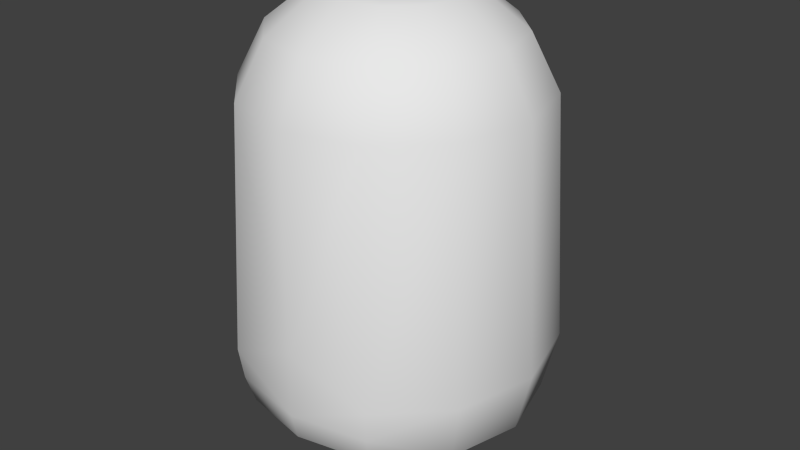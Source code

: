 # Source: g_nitro_collider.blend  (saved by Blender 2.76.0; exported with 4.5.12 LTS)
import bpy
from mathutils import Matrix  # noqa: F401  (used for matrix-valued properties, if any)

bpy.ops.wm.read_factory_settings(use_empty=True)
scene = bpy.context.scene
scene.name = 'Scene'

# ---- collections
col_collection_1 = bpy.data.collections.new('Collection 1'); scene.collection.children.link(col_collection_1)

# ---- world
world_world = bpy.data.worlds.new('World'); scene.world = world_world
world_world.color = (0.05088, 0.05088, 0.05088)
world_world.use_sun_shadow = False
world_world.sun_shadow_jitter_overblur = 0.0
world_world.cycles.sampling_method = 'NONE'
world_world.cycles.sample_map_resolution = 256

# ---- meshes
me_cylinder01_001 = bpy.data.meshes.new('Cylinder01.001')
me_cylinder01_001.from_pydata([(0.07605, 0.0009, -0.115), (0.06574, 0.03937, -0.115), (0.03757, 0.06754, -0.115), (-0.0009, 0.07785, -0.115), (-0.03937, 0.06754, -0.115), (-0.06754, 0.03937, -0.115), (-0.07785, 0.0009, -0.115), (-0.06754, -0.03757, -0.115), (-0.03937, -0.06574, -0.115), (-0.0009, -0.07605, -0.115), (0.03757, -0.06574, -0.115), (0.06574, -0.03757, -0.115), (0.03963, 0.0243, -0.1386), (0.04589, 0.0009, -0.1386), (0.03963, -0.0225, -0.1386), (0.0225, -0.03963, -0.1386), (-0.0009, -0.04589, -0.1386), (-0.0243, -0.03963, -0.1386), (-0.04143, -0.0225, -0.1386), (-0.04769, 0.0009, -0.1386), (-0.04143, 0.0243, -0.1386), (-0.0243, 0.04143, -0.1386), (-0.0009, 0.04769, -0.1386), (0.0225, 0.04143, -0.1386), (0.02492, 0.0158, -0.1407), (0.02891, 0.0009, -0.1407), (0.02492, -0.014, -0.1407), (0.014, -0.02492, -0.1407), (-0.0009, -0.02891, -0.1407), (-0.0158, -0.02492, -0.1407), (-0.02672, -0.014, -0.1407), (-0.03071, 0.0009, -0.1407), (-0.02672, 0.0158, -0.1407), (-0.0158, 0.02672, -0.1407), (-0.0009, 0.03071, -0.1407), (0.014, 0.02672, -0.1407), (0.09415, 0.0005112, -0.07986), (-0.09595, 0.0005112, -0.07986), (-0.0009, -0.09454, -0.07986), (0.04663, -0.08181, -0.07986), (0.08142, -0.04702, -0.07986), (0.04663, 0.08283, -0.07986), (-0.0009, 0.09557, -0.07986), (0.08142, 0.04804, -0.07986), (-0.08322, 0.04804, -0.07986), (-0.04843, 0.08283, -0.07986), (-0.04843, -0.08181, -0.07986), (-0.08322, -0.04702, -0.07986), (0.09411, 0.0009991, 0.1208), (0.08138, 0.0485, 0.1208), (0.0466, 0.08328, 0.1208), (-0.0009, 0.09601, 0.1208), (-0.0484, 0.08328, 0.1208), (-0.08318, 0.0485, 0.1208), (-0.09591, 0.0009991, 0.1208), (-0.08318, -0.04651, 0.1208), (-0.0484, -0.08128, 0.1208), (-0.0009, -0.09199, 0.1199), (0.0466, -0.08128, 0.1208), (0.08138, -0.04651, 0.1208), (0.02891, 0.0009, 0.1691), (0.02492, 0.0158, 0.1691), (0.014, 0.02672, 0.1691), (-0.02672, -0.014, 0.1691), (-0.09134, 0.0534, 0.08066), (-0.05311, 0.09162, 0.08066), (-0.0009, 0.1056, 0.08066), (-0.09134, -0.05103, 0.08066), (-0.1053, 0.001185, 0.08066), (0.08954, -0.05103, 0.08066), (0.05131, 0.09162, 0.08066), (0.1035, 0.001185, 0.08066), (0.08954, 0.0534, 0.08066), (-0.0158, -0.02492, 0.1691), (-0.0009, -0.02891, 0.1691), (0.04969, -0.0865, 0.1017), (-0.0009, -0.09652, 0.1017), (-0.0009, 0.03071, 0.1691), (-0.0158, 0.02672, 0.1691), (0.014, -0.02492, 0.1691), (-0.02672, 0.0158, 0.1691), (0.05131, -0.08925, 0.08065), (-0.03071, 0.0009, 0.1691), (-0.05149, -0.0865, 0.1017), (-0.05311, -0.08925, 0.08065), (-0.0009, -0.09624, 0.05835), (0.02492, -0.014, 0.1691)], [], [(20, 19, 6), (1, 2, 41), (14, 13, 0), (20, 5, 4), (22, 3, 2), (25, 13, 14), (22, 21, 4), (15, 14, 11), (12, 1, 0), (17, 8, 7), (28, 16, 17), (33, 32, 20), (31, 19, 20), (35, 34, 22), (26, 27, 28), (24, 25, 26), (6, 7, 37), (5, 20, 6), (11, 14, 0), (21, 20, 4), (23, 22, 2), (26, 25, 14), (3, 22, 4), (10, 15, 11), (13, 12, 0), (18, 17, 7), (29, 28, 17), (21, 33, 20), (32, 31, 20), (23, 35, 22), (71, 72, 49), (64, 53, 52), (68, 54, 53), (75, 59, 58), (72, 70, 50), (55, 83, 56), (69, 59, 75), (48, 71, 49), (65, 64, 52), (64, 68, 53), (49, 72, 50), (55, 67, 83), (60, 61, 82), (69, 71, 48), (57, 76, 58), (43, 36, 0), (47, 46, 84), (6, 37, 44), (74, 57, 79), (67, 84, 83), (51, 50, 70), (1, 41, 43), (51, 66, 65), (47, 67, 37), (10, 11, 40), (65, 66, 42), (27, 26, 15), (75, 76, 81), (53, 80, 78), (40, 36, 69), (30, 18, 19), (54, 82, 80), (45, 65, 42), (4, 45, 42), (40, 11, 36), (30, 31, 32), (30, 32, 33), (62, 77, 61), (77, 78, 61), (30, 33, 34), (30, 34, 35), (78, 80, 61), (80, 82, 61), (19, 18, 7), (51, 77, 50), (42, 66, 70), (24, 26, 28), (63, 73, 60), (73, 74, 60), (29, 30, 28), (74, 79, 60), (79, 86, 60), (43, 72, 71), (5, 44, 45), (76, 57, 56), (57, 74, 73), (3, 42, 2), (48, 60, 59), (6, 19, 7), (63, 60, 82), (30, 29, 18), (59, 69, 48), (84, 85, 76), (67, 47, 84), (9, 38, 46), (52, 78, 77), (36, 71, 69), (44, 64, 45), (24, 12, 25), (37, 7, 47), (46, 47, 8), (23, 2, 1), (12, 13, 25), (39, 10, 40), (43, 41, 72), (17, 16, 9), (67, 55, 54), (39, 40, 81), (41, 70, 72), (55, 56, 63), (77, 62, 50), (12, 23, 1), (68, 67, 54), (61, 49, 62), (24, 28, 30), (35, 24, 30), (49, 50, 62), (51, 52, 77), (48, 49, 61), (83, 84, 76), (60, 86, 59), (83, 76, 56), (57, 58, 79), (41, 42, 70), (21, 22, 34), (3, 4, 42), (9, 10, 39), (16, 15, 9), (76, 85, 81), (1, 43, 0), (39, 81, 85), (47, 7, 8), (38, 39, 85), (5, 6, 44), (15, 10, 9), (29, 17, 18), (8, 17, 9), (52, 53, 78), (46, 38, 85), (66, 51, 70), (76, 75, 58), (84, 46, 85), (40, 69, 81), (37, 68, 44), (26, 14, 15), (52, 51, 65), (67, 68, 37), (54, 55, 82), (27, 15, 16), (31, 30, 19), (68, 64, 44), (64, 65, 45), (35, 23, 24), (79, 58, 86), (8, 9, 46), (55, 63, 82), (42, 41, 2), (60, 48, 61), (56, 57, 73), (58, 59, 86), (23, 12, 24), (53, 54, 80), (4, 5, 45), (56, 73, 63), (36, 43, 71), (75, 81, 69), (28, 27, 16), (11, 0, 36), (38, 9, 39), (33, 21, 34)])
me_cylinder01_001.polygons.foreach_set('use_smooth', [True] * 170)
_uv = me_cylinder01_001.uv_layers.new(name='UVMap')
_uv.uv.foreach_set('vector', [0.3308, 0.8299, 0.346, 0.7732, 0.4191, 0.7732, 0.07107, 0.8664, 0.1393, 0.9347, 0.1174, 0.9717, 0.1344, 0.7165, 0.1192, 0.7732, 0.04609, 0.7732, 0.3308, 0.8299, 0.3941, 0.8664, 0.3258, 0.9347, 0.2326, 0.8866, 0.2326, 0.9597, 0.1393, 0.9347, 0.1603, 0.7732, 0.1192, 0.7732, 0.1344, 0.7165, 0.2326, 0.8866, 0.2893, 0.8714, 0.3258, 0.9347, 0.1759, 0.6749, 0.1344, 0.7165, 0.07107, 0.6799, 0.1344, 0.8299, 0.07107, 0.8664, 0.04609, 0.7732, 0.2893, 0.6749, 0.3258, 0.6117, 0.3941, 0.6799, 0.2326, 0.7009, 0.2326, 0.6598, 0.2893, 0.6749, 0.2687, 0.8357, 0.2951, 0.8093, 0.3308, 0.8299, 0.3048, 0.7732, 0.346, 0.7732, 0.3308, 0.8299, 0.1965, 0.8357, 0.2326, 0.8454, 0.2326, 0.8866, 0.17, 0.737, 0.1965, 0.7106, 0.2326, 0.7009, 0.17, 0.8093, 0.1603, 0.7732, 0.17, 0.737, 0.4191, 0.7732, 0.3941, 0.6799, 0.463, 0.7722, 0.3941, 0.8664, 0.3308, 0.8299, 0.4191, 0.7732, 0.07107, 0.6799, 0.1344, 0.7165, 0.04609, 0.7732, 0.2893, 0.8714, 0.3308, 0.8299, 0.3258, 0.9347, 0.1759, 0.8714, 0.2326, 0.8866, 0.1393, 0.9347, 0.17, 0.737, 0.1603, 0.7732, 0.1344, 0.7165, 0.2326, 0.9597, 0.2326, 0.8866, 0.3258, 0.9347, 0.1393, 0.6117, 0.1759, 0.6749, 0.07107, 0.6799, 0.1192, 0.7732, 0.1344, 0.8299, 0.04609, 0.7732, 0.3308, 0.7165, 0.2893, 0.6749, 0.3941, 0.6799, 0.2687, 0.7106, 0.2326, 0.7009, 0.2893, 0.6749, 0.2893, 0.8714, 0.2687, 0.8357, 0.3308, 0.8299, 0.2951, 0.8093, 0.3048, 0.7732, 0.3308, 0.8299, 0.1759, 0.8714, 0.1965, 0.8357, 0.2326, 0.8866, 0.548, 0.2365, 0.5738, 0.1404, 0.5888, 0.1494, 0.4306, 0.2443, 0.4127, 0.255, 0.3365, 0.1788, 0.9322, 0.2365, 0.9149, 0.2368, 0.8915, 0.1494, 0.6471, 0.3978, 0.5888, 0.3242, 0.6527, 0.3882, 0.03401, 0.2443, 0.1178, 0.1605, 0.1281, 0.1788, 0.4127, 0.4634, 0.3432, 0.5511, 0.3365, 0.5396, 0.5738, 0.3325, 0.5888, 0.3242, 0.6471, 0.3978, 0.5653, 0.2368, 0.548, 0.2365, 0.5888, 0.1494, 0.3468, 0.1605, 0.4306, 0.2443, 0.3365, 0.1788, 0.9065, 0.1404, 0.9322, 0.2365, 0.8915, 0.1494, 0.05189, 0.255, 0.03401, 0.2443, 0.1281, 0.1788, 0.4127, 0.4634, 0.4306, 0.4733, 0.3432, 0.5511, 0.1669, 0.3594, 0.0, 0.0, 0.2977, 0.3594, 0.5738, 0.3325, 0.548, 0.2365, 0.5653, 0.2368, 0.2323, 0.5631, 0.2323, 0.573, 0.1281, 0.5396, 0.5682, 0.5007, 0.0, 0.0, 0.04609, 0.7732, 0.0, 0.0, 0.0, 0.0, 0.0, 0.0, 0.4191, 0.7732, 0.463, 0.7722, 0.4321, 0.8874, 0.2323, 0.4248, 0.2323, 0.5631, 0.1996, 0.416, 0.4306, 0.4733, 0.0, 0.0, 0.3432, 0.5511, 0.7401, 0.06202, 0.1281, 0.1788, 0.1178, 0.1605, 0.07107, 0.8664, 0.1174, 0.9717, 0.5682, 0.5007, 0.7401, 0.06202, 0.7401, 0.04435, 0.8362, 0.07009, 0.0, 0.0, 0.4306, 0.4733, 0.463, 0.7722, 0.1393, 0.6117, 0.07107, 0.6799, 0.03307, 0.657, 0.8362, 0.07009, 0.7401, 0.04435, 0.2326, 1.003, 0.1965, 0.7106, 0.17, 0.737, 0.1759, 0.6749, 0.1214, 0.5511, 0.2323, 0.573, 0.0, 0.0, 0.4127, 0.255, 0.2889, 0.3267, 0.265, 0.3028, 0.5799, 0.3367, 0.5491, 0.4519, 0.5738, 0.3325, 0.2951, 0.737, 0.3308, 0.7165, 0.346, 0.7732, 0.9149, 0.2368, 0.2977, 0.3594, 0.2889, 0.3267, 0.3478, 0.9717, 0.8362, 0.07009, 0.2326, 1.003, 0.3258, 0.9347, 0.3478, 0.9717, 0.0, 0.0, 0.5799, 0.3367, 0.07107, 0.6799, 0.5491, 0.4519, 0.2951, 0.737, 0.3048, 0.7732, 0.2951, 0.8093, 0.2951, 0.737, 0.2951, 0.8093, 0.2687, 0.8357, 0.1996, 0.3028, 0.2323, 0.294, 0.0, 0.0, 0.2323, 0.294, 0.265, 0.3028, 0.0, 0.0, 0.2951, 0.737, 0.2687, 0.8357, 0.2326, 0.8454, 0.2951, 0.737, 0.2326, 0.8454, 0.1965, 0.8357, 0.265, 0.3028, 0.2889, 0.3267, 0.0, 0.0, 0.2889, 0.3267, 0.2977, 0.3594, 0.0, 0.0, 0.346, 0.7732, 0.3308, 0.7165, 0.3941, 0.6799, 0.7401, 0.06202, 0.2323, 0.294, 0.6527, 0.08544, 0.0, 0.0, 0.7401, 0.04435, 0.6441, 0.07009, 0.17, 0.8093, 0.17, 0.737, 0.2326, 0.7009, 0.2889, 0.3921, 0.265, 0.416, 0.1669, 0.3594, 0.265, 0.416, 0.2323, 0.4248, 0.1669, 0.3594, 0.2687, 0.7106, 0.2951, 0.737, 0.0, 0.0, 0.2323, 0.4248, 0.1996, 0.416, 0.1669, 0.3594, 0.1996, 0.416, 0.1757, 0.3921, 0.1669, 0.3594, 0.5682, 0.5007, 0.5738, 0.1404, 0.548, 0.2365, 0.3941, 0.8664, 0.4321, 0.8874, 0.3478, 0.9717, 0.2323, 0.573, 0.2323, 0.5631, 0.3365, 0.5396, 0.2323, 0.5631, 0.2323, 0.4248, 0.265, 0.416, 0.2326, 0.9597, 0.0, 0.0, 0.1393, 0.9347, 0.5653, 0.2368, 0.1669, 0.3594, 0.5888, 0.3242, 0.4191, 0.7732, 0.346, 0.7732, 0.3941, 0.6799, 0.2889, 0.3921, 0.1669, 0.3594, 0.2977, 0.3594, 0.2951, 0.737, 0.2687, 0.7106, 0.3308, 0.7165, 0.5888, 0.3242, 0.5738, 0.3325, 0.5653, 0.2368, 0.0, 0.0, 0.0, 0.0, 0.2323, 0.573, 0.4306, 0.4733, 0.0, 0.0, 0.0, 0.0, 0.2326, 0.5867, 0.2326, 0.5418, 0.3478, 0.5727, 0.8275, 0.08544, 0.265, 0.3028, 0.0, 0.0, 0.5491, 0.4519, 0.548, 0.2365, 0.5738, 0.3325, 0.0, 0.0, 0.9065, 0.1404, 0.3478, 0.9717, 0.17, 0.8093, 0.1344, 0.8299, 0.1603, 0.7732, 0.463, 0.7722, 0.3941, 0.6799, 0.0, 0.0, 0.3478, 0.5727, 0.0, 0.0, 0.3258, 0.6117, 0.1759, 0.8714, 0.1393, 0.9347, 0.07107, 0.8664, 0.1344, 0.8299, 0.1192, 0.7732, 0.1603, 0.7732, 0.1174, 0.5727, 0.1393, 0.6117, 0.03307, 0.657, 0.5682, 0.5007, 0.0, 0.0, 0.5738, 0.1404, 0.2893, 0.6749, 0.2326, 0.6598, 0.2326, 0.5867, 0.9065, 0.3325, 0.8915, 0.3242, 0.9149, 0.2368, 0.1174, 0.5727, 0.03307, 0.657, 0.0, 0.0, 0.0, 0.0, 0.6441, 0.07009, 0.5738, 0.1404, 0.4127, 0.4634, 0.3365, 0.5396, 0.2889, 0.3921, 0.2323, 0.294, 0.1996, 0.3028, 0.6527, 0.08544, 0.1344, 0.8299, 0.1759, 0.8714, 0.07107, 0.8664, 0.9322, 0.2365, 0.9065, 0.3325, 0.9149, 0.2368, 0.0, 0.0, 0.05189, 0.255, 0.1996, 0.3028, 0.17, 0.8093, 0.0, 0.0, 0.2951, 0.737, 0.1965, 0.8357, 0.17, 0.8093, 0.2951, 0.737, 0.05189, 0.255, 0.6527, 0.08544, 0.1996, 0.3028, 0.7401, 0.06202, 0.8275, 0.08544, 0.0, 0.0, 0.5653, 0.2368, 0.05189, 0.255, 0.1757, 0.3267, 0.3432, 0.5511, 0.0, 0.0, 0.2323, 0.573, 0.1669, 0.3594, 0.1757, 0.3921, 0.5888, 0.3242, 0.3432, 0.5511, 0.2323, 0.573, 0.3365, 0.5396, 0.2323, 0.5631, 0.0, 0.0, 0.1996, 0.416, 0.0, 0.0, 0.0, 0.0, 0.6441, 0.07009, 0.2893, 0.8714, 0.2326, 0.8866, 0.2326, 0.8454, 0.2326, 0.9597, 0.3258, 0.9347, 0.0, 0.0, 0.2326, 0.5867, 0.0, 0.0, 0.1174, 0.5727, 0.2326, 0.6598, 0.1759, 0.6749, 0.2326, 0.5867, 0.2323, 0.573, 0.0, 0.0, 0.0, 0.0, 0.07107, 0.8664, 0.5682, 0.5007, 0.04609, 0.7732, 0.1174, 0.5727, 0.0, 0.0, 0.0, 0.0, 0.0, 0.0, 0.3941, 0.6799, 0.3258, 0.6117, 0.0, 0.0, 0.1174, 0.5727, 0.0, 0.0, 0.3941, 0.8664, 0.4191, 0.7732, 0.4321, 0.8874, 0.1759, 0.6749, 0.1393, 0.6117, 0.2326, 0.5867, 0.2687, 0.7106, 0.2893, 0.6749, 0.3308, 0.7165, 0.3258, 0.6117, 0.2893, 0.6749, 0.2326, 0.5867, 0.3365, 0.1788, 0.4127, 0.255, 0.265, 0.3028, 0.0, 0.0, 0.0, 0.0, 0.0, 0.0, 0.7401, 0.04435, 0.7401, 0.06202, 0.1178, 0.1605, 0.2323, 0.573, 0.1214, 0.5511, 0.1281, 0.5396, 0.0, 0.0, 0.0, 0.0, 0.0, 0.0, 0.03307, 0.657, 0.5738, 0.3325, 0.0, 0.0, 0.463, 0.7722, 0.9322, 0.2365, 0.0, 0.0, 0.17, 0.737, 0.1344, 0.7165, 0.1759, 0.6749, 0.8275, 0.08544, 0.7401, 0.06202, 0.8362, 0.07009, 0.4306, 0.4733, 0.9322, 0.2365, 0.463, 0.7722, 0.9149, 0.2368, 0.8915, 0.3242, 0.2977, 0.3594, 0.1965, 0.7106, 0.1759, 0.6749, 0.2326, 0.6598, 0.3048, 0.7732, 0.2951, 0.737, 0.346, 0.7732, 0.9322, 0.2365, 0.9065, 0.1404, 0.0, 0.0, 0.9065, 0.1404, 0.8362, 0.07009, 0.3478, 0.9717, 0.1965, 0.8357, 0.1759, 0.8714, 0.17, 0.8093, 0.1996, 0.416, 0.0, 0.0, 0.1757, 0.3921, 0.3258, 0.6117, 0.2326, 0.5867, 0.3478, 0.5727, 0.8915, 0.3242, 0.2889, 0.3921, 0.2977, 0.3594, 0.0, 0.0, 0.1174, 0.9717, 0.1393, 0.9347, 0.1669, 0.3594, 0.5653, 0.2368, 0.1757, 0.3267, 0.3365, 0.5396, 0.2323, 0.5631, 0.265, 0.416, 0.0, 0.0, 0.5888, 0.3242, 0.1757, 0.3921, 0.1759, 0.8714, 0.1344, 0.8299, 0.17, 0.8093, 0.8915, 0.1494, 0.9149, 0.2368, 0.2889, 0.3267, 0.3258, 0.9347, 0.3941, 0.8664, 0.3478, 0.9717, 0.3365, 0.5396, 0.265, 0.416, 0.2889, 0.3921, 0.5374, 0.3855, 0.5682, 0.5007, 0.548, 0.2365, 0.1214, 0.5511, 0.0, 0.0, 0.5738, 0.3325, 0.2326, 0.7009, 0.1965, 0.7106, 0.2326, 0.6598, 0.07107, 0.6799, 0.04609, 0.7732, 0.5491, 0.4519, 0.2326, 0.5418, 0.2326, 0.5867, 0.1174, 0.5727, 0.2687, 0.8357, 0.2893, 0.8714, 0.2326, 0.8454])
me_cylinder01_001.use_remesh_preserve_volume = False
me_cylinder01_001.use_remesh_preserve_attributes = False
me_cylinder01_001.use_mirror_vertex_groups = False
me_cylinder01_001.update()

# ---- objects
ob_nitro_cap = bpy.data.objects.new('nitro.cap', me_cylinder01_001)

# ---- transforms, parenting, visibility, modifiers, constraints
ob_nitro_cap.location = (0.0, 0.0, 0.0)
ob_nitro_cap.rotation_euler = (0.0, -3.142, 0.0)
ob_nitro_cap.lineart.crease_threshold = 0.0

# ---- collection membership
col_collection_1.objects.link(ob_nitro_cap)

# ---- scene / render settings (as saved in the file)
scene.frame_start = 22; scene.frame_end = 22; scene.frame_set(22)
scene.render.engine = 'BLENDER_EEVEE_NEXT'
scene.render.resolution_percentage = 50
scene.render.dither_intensity = 0.0
scene.cycles.use_denoising = False
scene.cycles.samples = 10
scene.cycles.sampling_pattern = 'TABULATED_SOBOL'
scene.cycles.light_sampling_threshold = 0.0
scene.cycles.use_adaptive_sampling = False
scene.cycles.use_light_tree = False
scene.cycles.blur_glossy = 0.0
scene.cycles.pixel_filter_type = 'GAUSSIAN'
scene.cycles.sample_clamp_indirect = 0.0
scene.view_settings.view_transform = 'Standard'
bpy.context.view_layer.update()

# ---- added for rendering (the .blend has no active camera and no usable light): camera, sun
cam_auto = bpy.data.cameras.new('AutoCamera')
cam_auto.lens = 50.0
cam_auto.sensor_width = 36.0
cam_auto.clip_end = 1000.0
ob_auto_camera = bpy.data.objects.new('AutoCamera', cam_auto)
scene.collection.objects.link(ob_auto_camera)
ob_auto_camera.location = (0.393928, -0.467087, 0.30024)
ob_auto_camera.rotation_euler = (1.09748, -7.21219e-08, 0.694738)
scene.camera = ob_auto_camera
light_auto_sun = bpy.data.lights.new('AutoSun', 'SUN')
light_auto_sun.energy = 3.0
light_auto_sun.angle = 0.0523599
ob_auto_sun = bpy.data.objects.new('AutoSun', light_auto_sun)
scene.collection.objects.link(ob_auto_sun)
ob_auto_sun.rotation_euler = (0.872665, 0.174533, 0.523599)
bpy.context.view_layer.update()
